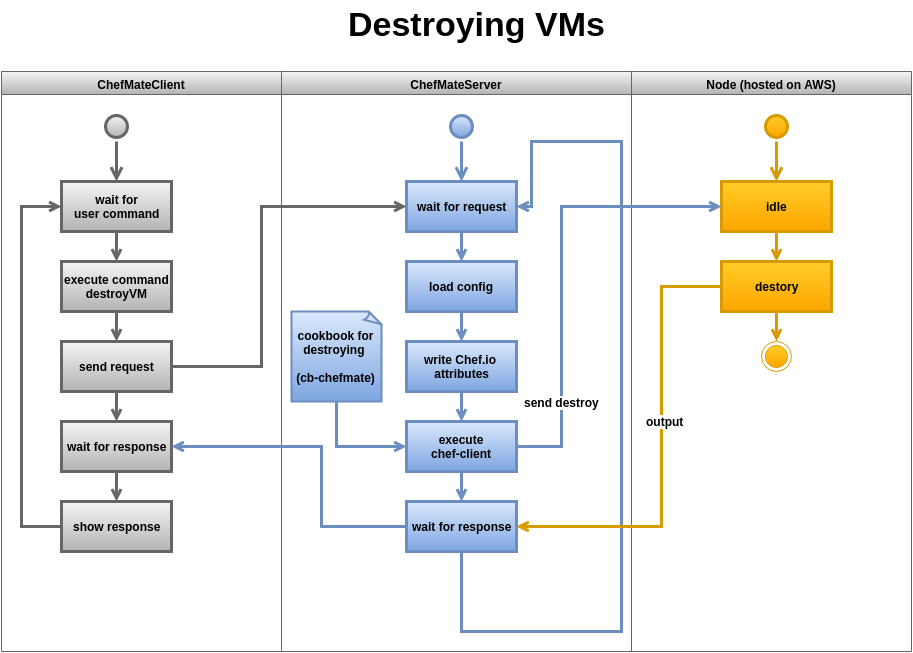

The diagram above was exported from draw.io. Its source (the exported page's mxGraphModel, read from the mxfile embedded in the PNG):
<mxGraphModel dx="1834" dy="1198" grid="1" gridSize="10" guides="1" tooltips="1" connect="1" arrows="1" fold="1" page="0" pageScale="1" pageWidth="1169" pageHeight="826" background="#ffffff" math="0" shadow="0">
  <root>
    <mxCell id="0" style=";html=1;" />
    <mxCell id="1" style=";html=1;" parent="0" />
    <mxCell id="2" value="ChefMateServer" style="swimlane;whiteSpace=wrap;html=1;shadow=0;plain-gray" parent="1" vertex="1">
      <mxGeometry x="20" y="20" width="350" height="580" as="geometry" />
    </mxCell>
    <mxCell id="5" value="" style="ellipse;shape=startState;html=1;strokeWidth=3;shadow=0;plain-blue" parent="2" vertex="1">
      <mxGeometry x="165" y="40" width="30" height="30" as="geometry" />
    </mxCell>
    <mxCell id="6" value="" style="edgeStyle=elbowEdgeStyle;elbow=horizontal;verticalAlign=bottom;endArrow=open;endSize=8;endFill=1;rounded=0;html=1;fontStyle=1;strokeWidth=3;shadow=0;plain-blue" parent="2" source="5" target="7" edge="1">
      <mxGeometry x="165" y="40" as="geometry">
        <mxPoint x="180" y="110" as="targetPoint" />
      </mxGeometry>
    </mxCell>
    <mxCell id="7" value="wait for request" style="text;html=1;align=center;verticalAlign=middle;fontStyle=1;strokeWidth=3;shadow=0;plain-blue" parent="2" vertex="1">
      <mxGeometry x="125" y="110" width="110" height="50" as="geometry" />
    </mxCell>
    <mxCell id="8" value="load config" style="text;html=1;align=center;verticalAlign=middle;fontStyle=1;strokeWidth=3;shadow=0;plain-blue" parent="2" vertex="1">
      <mxGeometry x="125" y="190" width="110" height="50" as="geometry" />
    </mxCell>
    <mxCell id="9" value="" style="endArrow=open;endFill=1;rounded=0;html=1;fontStyle=1;strokeWidth=3;shadow=0;plain-blue" parent="2" source="7" target="8" edge="1">
      <mxGeometry relative="1" as="geometry" />
    </mxCell>
    <mxCell id="6695cb70c608b7b6-61" style="edgeStyle=none;rounded=0;html=1;exitX=0.5;exitY=1;entryX=0.5;entryY=0;shadow=0;endArrow=open;endFill=0;jettySize=auto;orthogonalLoop=1;strokeWidth=3;plain-blue" parent="2" source="10" target="6695cb70c608b7b6-60" edge="1">
      <mxGeometry relative="1" as="geometry" />
    </mxCell>
    <mxCell id="10" value="write Chef.io&amp;nbsp;&lt;br&gt;attributes" style="text;html=1;align=center;verticalAlign=middle;fontStyle=1;strokeWidth=3;shadow=0;plain-blue" parent="2" vertex="1">
      <mxGeometry x="125" y="270" width="110" height="50" as="geometry" />
    </mxCell>
    <mxCell id="11" value="" style="endArrow=open;endFill=1;rounded=0;html=1;fontStyle=1;strokeWidth=3;shadow=0;plain-blue" parent="2" source="8" target="10" edge="1">
      <mxGeometry relative="1" as="geometry" />
    </mxCell>
    <mxCell id="6695cb70c608b7b6-76" style="edgeStyle=none;rounded=0;html=1;exitX=0.5;exitY=1;shadow=0;endArrow=open;endFill=0;jettySize=auto;orthogonalLoop=1;strokeWidth=3;plain-blue" parent="2" source="6695cb70c608b7b6-60" target="6695cb70c608b7b6-75" edge="1">
      <mxGeometry relative="1" as="geometry" />
    </mxCell>
    <mxCell id="6695cb70c608b7b6-60" value="execute&lt;br&gt;chef-client&lt;br&gt;" style="text;html=1;align=center;verticalAlign=middle;fontStyle=1;strokeWidth=3;shadow=0;plain-blue" parent="2" vertex="1">
      <mxGeometry x="125" y="350" width="110" height="50" as="geometry" />
    </mxCell>
    <mxCell id="6695cb70c608b7b6-63" style="edgeStyle=none;rounded=0;html=1;exitX=0.5;exitY=1;exitPerimeter=0;entryX=0;entryY=0.5;shadow=0;endArrow=open;endFill=0;jettySize=auto;orthogonalLoop=1;strokeWidth=3;plain-blue" parent="2" source="6695cb70c608b7b6-62" target="6695cb70c608b7b6-60" edge="1">
      <mxGeometry relative="1" as="geometry">
        <Array as="points">
          <mxPoint x="55" y="375" />
        </Array>
      </mxGeometry>
    </mxCell>
    <mxCell id="6695cb70c608b7b6-62" value="&lt;div&gt;&lt;b&gt;cookbook for&lt;/b&gt;&lt;b&gt;&lt;br&gt;&lt;/b&gt;&lt;/div&gt;&lt;b&gt;destroying&amp;nbsp;&lt;br&gt;&lt;br&gt;(cb-chefmate)&lt;/b&gt;" style="strokeWidth=2;whiteSpace=wrap;html=1;shape=mxgraph.basic.document;shadow=0;plain-blue" parent="2" vertex="1">
      <mxGeometry x="10" y="240" width="90" height="90" as="geometry" />
    </mxCell>
    <mxCell id="6695cb70c608b7b6-87" style="edgeStyle=none;rounded=0;html=1;exitX=0.5;exitY=1;entryX=1;entryY=0.5;shadow=0;endArrow=open;endFill=0;jettySize=auto;orthogonalLoop=1;strokeWidth=3;plain-blue" parent="2" source="6695cb70c608b7b6-75" target="7" edge="1">
      <mxGeometry relative="1" as="geometry">
        <Array as="points">
          <mxPoint x="180" y="560" />
          <mxPoint x="340" y="560" />
          <mxPoint x="340" y="70" />
          <mxPoint x="250" y="70" />
          <mxPoint x="250" y="135" />
        </Array>
      </mxGeometry>
    </mxCell>
    <mxCell id="6695cb70c608b7b6-75" value="wait for response" style="text;html=1;align=center;verticalAlign=middle;fontStyle=1;strokeWidth=3;shadow=0;plain-blue" parent="2" vertex="1">
      <mxGeometry x="125" y="430" width="110" height="50" as="geometry" />
    </mxCell>
    <mxCell id="3" value="Node (hosted on AWS)" style="swimlane;whiteSpace=wrap;html=1;shadow=0;plain-gray" parent="1" vertex="1">
      <mxGeometry x="370" y="20" width="280" height="580" as="geometry" />
    </mxCell>
    <mxCell id="6695cb70c608b7b6-70" value="" style="ellipse;shape=startState;html=1;strokeWidth=3;shadow=0;plain-orange" parent="3" vertex="1">
      <mxGeometry x="130" y="40" width="30" height="30" as="geometry" />
    </mxCell>
    <mxCell id="6695cb70c608b7b6-71" value="" style="edgeStyle=elbowEdgeStyle;elbow=horizontal;verticalAlign=bottom;endArrow=open;endSize=8;endFill=1;rounded=0;html=1;fontStyle=1;strokeWidth=3;shadow=0;plain-orange" parent="3" source="6695cb70c608b7b6-70" target="6695cb70c608b7b6-72" edge="1">
      <mxGeometry x="110" y="20" as="geometry">
        <mxPoint x="125" y="90" as="targetPoint" />
      </mxGeometry>
    </mxCell>
    <mxCell id="6695cb70c608b7b6-72" value="idle" style="text;html=1;align=center;verticalAlign=middle;fontStyle=1;strokeWidth=3;shadow=0;plain-orange" parent="3" vertex="1">
      <mxGeometry x="90" y="110" width="110" height="50" as="geometry" />
    </mxCell>
    <mxCell id="6695cb70c608b7b6-73" value="" style="endArrow=open;endFill=1;rounded=0;html=1;fontStyle=1;strokeWidth=3;shadow=0;plain-orange;entryX=0.5;entryY=0;" parent="3" source="6695cb70c608b7b6-72" target="6695cb70c608b7b6-77" edge="1">
      <mxGeometry x="145" y="160" as="geometry">
        <mxPoint x="150" y="190" as="targetPoint" />
      </mxGeometry>
    </mxCell>
    <mxCell id="6695cb70c608b7b6-81" style="edgeStyle=none;rounded=0;html=1;exitX=0.5;exitY=1;entryX=0.5;entryY=0;shadow=0;endArrow=open;endFill=0;jettySize=auto;orthogonalLoop=1;strokeWidth=3;plain-orange" parent="3" source="6695cb70c608b7b6-77" target="641b1d57b0022549-11" edge="1">
      <mxGeometry relative="1" as="geometry">
        <mxPoint x="145" y="270" as="targetPoint" />
      </mxGeometry>
    </mxCell>
    <mxCell id="6695cb70c608b7b6-77" value="destory" style="text;html=1;align=center;verticalAlign=middle;fontStyle=1;strokeWidth=3;shadow=0;plain-orange" parent="3" vertex="1">
      <mxGeometry x="90" y="190" width="110" height="50" as="geometry" />
    </mxCell>
    <mxCell id="641b1d57b0022549-11" value="" style="ellipse;html=1;shape=endState;shadow=0;plain-orange" vertex="1" parent="3">
      <mxGeometry x="130" y="270" width="30" height="30" as="geometry" />
    </mxCell>
    <mxCell id="6695cb70c608b7b6-42" value="ChefMateClient" style="swimlane;whiteSpace=wrap;html=1;shadow=0;plain-gray" parent="1" vertex="1">
      <mxGeometry x="-260" y="20" width="280" height="580" as="geometry">
        <mxRectangle x="-260" y="20" width="120" height="23" as="alternateBounds" />
      </mxGeometry>
    </mxCell>
    <mxCell id="6695cb70c608b7b6-43" value="" style="ellipse;shape=startState;html=1;strokeWidth=3;shadow=0;plain-gray" parent="6695cb70c608b7b6-42" vertex="1">
      <mxGeometry x="100" y="40" width="30" height="30" as="geometry" />
    </mxCell>
    <mxCell id="6695cb70c608b7b6-44" value="" style="edgeStyle=elbowEdgeStyle;elbow=horizontal;verticalAlign=bottom;endArrow=open;endSize=8;endFill=0;rounded=0;html=1;fontStyle=1;strokeWidth=3;shadow=0;plain-gray" parent="6695cb70c608b7b6-42" source="6695cb70c608b7b6-43" target="6695cb70c608b7b6-45" edge="1">
      <mxGeometry x="100" y="40" as="geometry">
        <mxPoint x="115" y="110" as="targetPoint" />
      </mxGeometry>
    </mxCell>
    <mxCell id="6695cb70c608b7b6-45" value="wait for&lt;br&gt;user command" style="text;html=1;align=center;verticalAlign=middle;fontStyle=1;strokeWidth=3;shadow=0;plain-gray" parent="6695cb70c608b7b6-42" vertex="1">
      <mxGeometry x="60" y="110" width="110" height="50" as="geometry" />
    </mxCell>
    <mxCell id="6695cb70c608b7b6-46" value="execute command&lt;br&gt;destroyVM" style="text;html=1;align=center;verticalAlign=middle;fontStyle=1;strokeWidth=3;shadow=0;plain-gray" parent="6695cb70c608b7b6-42" vertex="1">
      <mxGeometry x="60" y="190" width="110" height="50" as="geometry" />
    </mxCell>
    <mxCell id="6695cb70c608b7b6-47" value="" style="endArrow=open;endFill=1;rounded=0;html=1;fontStyle=1;strokeWidth=3;shadow=0;plain-gray" parent="6695cb70c608b7b6-42" source="6695cb70c608b7b6-45" target="6695cb70c608b7b6-46" edge="1">
      <mxGeometry relative="1" as="geometry" />
    </mxCell>
    <mxCell id="6695cb70c608b7b6-53" style="edgeStyle=none;rounded=0;html=1;exitX=0.5;exitY=1;shadow=0;endArrow=open;endFill=0;jettySize=auto;orthogonalLoop=1;strokeWidth=3;plain-gray" parent="6695cb70c608b7b6-42" source="6695cb70c608b7b6-48" target="6695cb70c608b7b6-52" edge="1">
      <mxGeometry relative="1" as="geometry" />
    </mxCell>
    <mxCell id="6695cb70c608b7b6-48" value="send request" style="text;html=1;align=center;verticalAlign=middle;fontStyle=1;strokeWidth=3;shadow=0;plain-gray" parent="6695cb70c608b7b6-42" vertex="1">
      <mxGeometry x="60" y="270" width="110" height="50" as="geometry" />
    </mxCell>
    <mxCell id="6695cb70c608b7b6-49" value="" style="endArrow=open;endFill=1;rounded=0;html=1;fontStyle=1;strokeWidth=3;shadow=0;plain-gray" parent="6695cb70c608b7b6-42" source="6695cb70c608b7b6-46" target="6695cb70c608b7b6-48" edge="1">
      <mxGeometry relative="1" as="geometry" />
    </mxCell>
    <mxCell id="6695cb70c608b7b6-56" style="edgeStyle=none;rounded=0;html=1;exitX=0.5;exitY=1;entryX=0.5;entryY=0;shadow=0;endArrow=open;endFill=0;jettySize=auto;orthogonalLoop=1;strokeWidth=3;plain-gray" parent="6695cb70c608b7b6-42" source="6695cb70c608b7b6-52" target="6695cb70c608b7b6-57" edge="1">
      <mxGeometry relative="1" as="geometry">
        <mxPoint x="115" y="525" as="targetPoint" />
      </mxGeometry>
    </mxCell>
    <mxCell id="6695cb70c608b7b6-52" value="wait for response" style="text;html=1;align=center;verticalAlign=middle;fontStyle=1;strokeWidth=3;shadow=0;plain-gray" parent="6695cb70c608b7b6-42" vertex="1">
      <mxGeometry x="60" y="350" width="110" height="50" as="geometry" />
    </mxCell>
    <mxCell id="6695cb70c608b7b6-86" style="edgeStyle=none;rounded=0;html=1;exitX=0;exitY=0.5;entryX=0;entryY=0.5;shadow=0;endArrow=open;endFill=0;jettySize=auto;orthogonalLoop=1;strokeWidth=3;plain-gray" parent="6695cb70c608b7b6-42" source="6695cb70c608b7b6-57" target="6695cb70c608b7b6-45" edge="1">
      <mxGeometry relative="1" as="geometry">
        <Array as="points">
          <mxPoint x="20" y="455" />
          <mxPoint x="20" y="135" />
        </Array>
      </mxGeometry>
    </mxCell>
    <mxCell id="6695cb70c608b7b6-57" value="show response" style="text;html=1;align=center;verticalAlign=middle;fontStyle=1;strokeWidth=3;shadow=0;plain-gray" parent="6695cb70c608b7b6-42" vertex="1">
      <mxGeometry x="60" y="430" width="110" height="50" as="geometry" />
    </mxCell>
    <mxCell id="6695cb70c608b7b6-51" style="edgeStyle=none;rounded=0;html=1;exitX=1;exitY=0.5;entryX=0;entryY=0.5;shadow=0;endArrow=open;endFill=0;jettySize=auto;orthogonalLoop=1;strokeWidth=3;plain-gray" parent="1" source="6695cb70c608b7b6-48" target="7" edge="1">
      <mxGeometry relative="1" as="geometry">
        <Array as="points">
          <mxPoint y="315" />
          <mxPoint y="155" />
        </Array>
      </mxGeometry>
    </mxCell>
    <mxCell id="6695cb70c608b7b6-64" value="&lt;b&gt;&lt;font style=&quot;font-size: 34px&quot;&gt;Destroying VMs&lt;/font&gt;&lt;/b&gt;" style="text;html=1;resizable=0;points=[];autosize=1;align=left;verticalAlign=top;spacingTop=-4;" parent="1" vertex="1">
      <mxGeometry x="85" y="-50" width="270" height="20" as="geometry" />
    </mxCell>
    <mxCell id="6695cb70c608b7b6-74" style="edgeStyle=none;rounded=0;html=1;exitX=1;exitY=0.5;entryX=0;entryY=0.5;shadow=0;endArrow=open;endFill=0;jettySize=auto;orthogonalLoop=1;strokeWidth=3;plain-blue" parent="1" source="6695cb70c608b7b6-60" target="6695cb70c608b7b6-72" edge="1">
      <mxGeometry relative="1" as="geometry">
        <Array as="points">
          <mxPoint x="300" y="395" />
          <mxPoint x="300" y="155" />
        </Array>
      </mxGeometry>
    </mxCell>
    <mxCell id="6695cb70c608b7b6-78" value="send destroy" style="text;html=1;resizable=0;points=[];align=center;verticalAlign=middle;labelBackgroundColor=#ffffff;fontStyle=1" parent="6695cb70c608b7b6-74" vertex="1" connectable="0">
      <mxGeometry x="-0.4247" relative="1" as="geometry">
        <mxPoint y="38" as="offset" />
      </mxGeometry>
    </mxCell>
    <mxCell id="6695cb70c608b7b6-82" style="edgeStyle=none;rounded=0;html=1;exitX=0;exitY=0.5;entryX=1;entryY=0.5;shadow=0;endArrow=open;endFill=0;jettySize=auto;orthogonalLoop=1;strokeWidth=3;plain-orange" parent="1" source="6695cb70c608b7b6-77" target="6695cb70c608b7b6-75" edge="1">
      <mxGeometry relative="1" as="geometry">
        <Array as="points">
          <mxPoint x="400" y="235" />
          <mxPoint x="400" y="475" />
        </Array>
      </mxGeometry>
    </mxCell>
    <mxCell id="6695cb70c608b7b6-83" value="&lt;b&gt;output&lt;/b&gt;" style="text;html=1;resizable=0;points=[];align=center;verticalAlign=middle;labelBackgroundColor=#ffffff;" parent="6695cb70c608b7b6-82" vertex="1" connectable="0">
      <mxGeometry x="-0.1288" y="3" relative="1" as="geometry">
        <mxPoint as="offset" />
      </mxGeometry>
    </mxCell>
    <mxCell id="6695cb70c608b7b6-84" style="edgeStyle=none;rounded=0;html=1;exitX=0;exitY=0.5;entryX=1;entryY=0.5;shadow=0;endArrow=open;endFill=0;jettySize=auto;orthogonalLoop=1;strokeWidth=3;plain-blue" parent="1" source="6695cb70c608b7b6-75" target="6695cb70c608b7b6-52" edge="1">
      <mxGeometry relative="1" as="geometry">
        <Array as="points">
          <mxPoint x="60" y="475" />
          <mxPoint x="60" y="395" />
        </Array>
      </mxGeometry>
    </mxCell>
  </root>
</mxGraphModel>